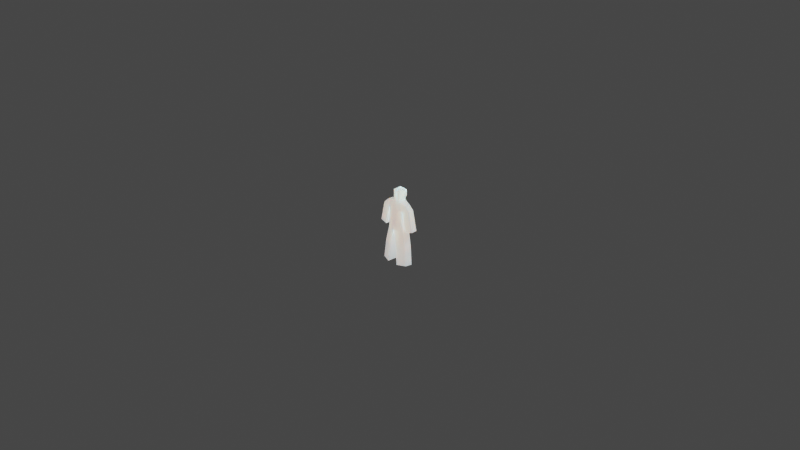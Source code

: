 # Source: people.blend  (saved by Blender 2.91.10; exported with 4.5.12 LTS)
import bpy
from mathutils import Matrix  # noqa: F401  (used for matrix-valued properties, if any)

bpy.ops.wm.read_factory_settings(use_empty=True)
scene = bpy.context.scene
scene.name = 'Scene'

# ---- collections
col_collection = bpy.data.collections.new('Collection'); scene.collection.children.link(col_collection)

# ---- materials (node trees are filled in below, after node groups)
mat_material = bpy.data.materials.new('Material')
mat_material.alpha_threshold = 0.0
mat_material.use_transparent_shadow = False
mat_material.line_color = (0.0, 0.0, 0.0, 1.0)

# ---- material node trees
mat_material.use_nodes = True; mat_material.node_tree.nodes.clear()
_N = mat_material.node_tree.nodes; _L = mat_material.node_tree.links
n0 = _N.new('ShaderNodeOutputMaterial'); n0.name = 'Material Output'; n0.location = (300, 300)
n1 = _N.new('ShaderNodeBsdfPrincipled'); n1.name = 'Principled BSDF'; n1.location = (10, 300)
n1.distribution = 'GGX'
n1.subsurface_method = 'BURLEY'
n1.inputs[2].default_value = 0.4
n1.inputs[3].default_value = 1.45
n1.inputs[8].default_value = 1.0
n1.inputs[10].default_value = 1.0
n1.inputs[28].default_value = 1.0
n2 = _N.new('ShaderNodeRGB'); n2.name = 'RGB'; n2.location = (-180, -60)
n2.outputs[0].default_value = (0.5, 0.5, 0.5, 1.0)
_L.new(n1.outputs[0], n0.inputs[0])
_L.new(n2.outputs[0], n1.inputs[27])
n0.is_active_output = True

# ---- world
world_world = bpy.data.worlds.new('World'); scene.world = world_world
world_world.use_nodes = True; world_world.node_tree.nodes.clear()
_N = world_world.node_tree.nodes; _L = world_world.node_tree.links
n0 = _N.new('ShaderNodeOutputWorld'); n0.name = 'World Output'; n0.location = (300, 300)
n1 = _N.new('ShaderNodeBackground'); n1.name = 'Background'; n1.location = (10, 300)
n1.inputs[0].default_value = (0.05088, 0.05088, 0.05088, 1.0)
_L.new(n1.outputs[0], n0.inputs[0])
n0.is_active_output = True
world_world.color = (0.05088, 0.05088, 0.05088)
world_world.use_sun_shadow = False
world_world.sun_shadow_jitter_overblur = 0.0

# ---- cameras
cam_camera = bpy.data.cameras.new('Camera')
cam_camera.clip_end = 100.0
cam_camera.ortho_scale = 7.314

# ---- lights
light_light = bpy.data.lights.new('Light', 'POINT')
light_light.transmission_factor = 0.0
light_light.energy = 1000.0
light_light.shadow_soft_size = 0.1
light_light.shadow_maximum_resolution = 0.006
light_light.use_absolute_resolution = True

# ---- meshes
me_cube = bpy.data.meshes.new('Cube')
me_cube.from_pydata([(1.268, 0.2401, 1.925), (1.125, 0.2656, -0.8869), (1.282, -0.4008, 1.911), (1.003, -0.4247, -0.8869), (0.00111, 0.6, -1.165), (2.202e-16, -0.41, 2.12), (-0.007855, -0.7879, -1.0), (2.202e-16, 0.53, 2.12), (0.8409, 0.481, -0.007855), (0.8409, -0.5517, 2.616e-17), (8.521e-33, 0.62, -3.837e-17), (0.0, -0.7251, 0.0), (0.06625, -0.7862, -1.07), (0.4035, 0.49, 2.12), (0.1117, 0.6, -1.139), (0.358, -0.39, 2.12), (0.3125, -0.6781, 5.834e-18), (0.3125, 0.6241, -3.319e-17), (0.9968, 0.3438, 1.266), (0.9188, -0.4708, 1.269), (1.402e-16, 0.6, 1.399), (1.402e-16, -0.6, 1.399), (0.3415, -0.6, 1.35), (0.3705, 0.55, 1.35), (0.9188, -0.4708, 1.269), (0.9968, 0.3438, 1.266), (1.758, -0.3814, 1.443), (1.268, 0.2401, 1.925), (1.744, 0.2595, 1.457), (1.408, -0.4753, -0.8496), (1.486, 0.3393, -0.8525), (2.247, -0.3859, -0.6752), (2.233, 0.255, -0.6608), (1.511, 0.1812, -2.639), (1.389, -0.5091, -2.639), (0.4044, -0.8705, -2.716), (0.4499, 0.6427, -2.785), (1.511, 0.1812, -2.639), (1.389, -0.5091, -2.639), (0.6193, -0.9497, -4.719), (0.6648, 0.5635, -4.788), (1.726, 0.102, -4.641), (1.604, -0.5882, -4.641), (0.358, -0.39, 3.149), (0.4035, 0.51, 3.149), (-4.459e-06, 0.51, 3.149), (-4.459e-06, -0.41, 3.149), (0.358, -0.39, 2.496), (-1.63e-06, 0.51, 2.496), (0.4035, 0.51, 2.496), (-1.63e-06, -0.41, 2.496), (0.4035, 0.6692, 3.149), (-4.459e-06, 0.6692, 3.149), (-1.63e-06, 0.6692, 2.496), (0.4035, 0.6692, 2.496), (0.358, -0.39, 3.324), (0.4035, 0.51, 3.324), (-5.235e-06, 0.51, 3.324), (-5.235e-06, -0.41, 3.324)], [], [(2, 24, 26), (23, 13, 0, 18), (22, 15, 5, 21), (12, 16, 11, 6), (14, 17, 8, 1), (1, 8, 9, 3), (4, 10, 17, 14), (3, 9, 16, 12), (0, 13, 15, 2), (19, 2, 15, 22), (20, 7, 13, 23), (4, 14, 12, 6), (10, 20, 23, 17), (9, 19, 22, 16), (16, 22, 21, 11), (17, 23, 18, 8), (8, 18, 19, 9), (1, 3, 34, 33), (19, 18, 25, 24), (18, 0, 27, 25), (27, 28, 25), (27, 2, 26, 28), (25, 28, 32, 30), (31, 29, 30, 32), (24, 25, 30, 29), (28, 26, 31, 32), (26, 24, 29, 31), (3, 12, 35, 34), (14, 1, 33, 36), (12, 14, 36, 35), (36, 37, 41, 40), (33, 34, 38, 37), (40, 41, 42, 39), (38, 35, 39, 42), (35, 36, 40, 39), (37, 38, 42, 41), (50, 47, 43, 46), (47, 49, 44, 43), (45, 46, 58, 57), (48, 50, 46, 45), (48, 45, 52, 53), (13, 7, 48, 49), (7, 5, 50, 48), (15, 13, 49, 47), (5, 15, 47, 50), (54, 53, 52, 51), (45, 44, 51, 52), (49, 48, 53, 54), (44, 49, 54, 51), (55, 56, 57, 58), (43, 44, 56, 55), (46, 43, 55, 58), (44, 45, 57, 56), (52, 51, 56, 57), (44, 56, 51)])
_uv = me_cube.uv_layers.new(name='UVMap')
_uv.uv.foreach_set('vector', [0.0, 0.0, 0.5796, 0.75, 0.0, 0.0, 0.5796, 0.4215, 0.625, 0.4215, 0.625, 0.5, 0.5796, 0.5, 0.5796, 0.8285, 0.625, 0.8285, 0.625, 0.875, 0.5796, 0.875, 0.375, 0.8285, 0.5, 0.8285, 0.5, 0.875, 0.375, 0.875, 0.375, 0.4215, 0.5, 0.4215, 0.5, 0.5, 0.375, 0.5, 0.375, 0.5, 0.5, 0.5, 0.5, 0.75, 0.375, 0.75, 0.375, 0.375, 0.5, 0.375, 0.5, 0.4215, 0.375, 0.4215, 0.375, 0.75, 0.5, 0.75, 0.5, 0.8285, 0.375, 0.8285, 0.625, 0.5, 0.7035, 0.5, 0.7035, 0.75, 0.625, 0.75, 0.5796, 0.75, 0.625, 0.75, 0.625, 0.8285, 0.5796, 0.8285, 0.5796, 0.375, 0.625, 0.375, 0.625, 0.4215, 0.5796, 0.4215, 0.25, 0.5, 0.2965, 0.5, 0.2965, 0.75, 0.25, 0.75, 0.5, 0.375, 0.5796, 0.375, 0.5796, 0.4215, 0.5, 0.4215, 0.5, 0.75, 0.5796, 0.75, 0.5796, 0.8285, 0.5, 0.8285, 0.5, 0.8285, 0.5796, 0.8285, 0.5796, 0.875, 0.5, 0.875, 0.5, 0.4215, 0.5796, 0.4215, 0.5796, 0.5, 0.5, 0.5, 0.5, 0.5, 0.5796, 0.5, 0.5796, 0.75, 0.5, 0.75, 0.375, 0.5, 0.375, 0.75, 0.375, 0.75, 0.375, 0.5, 0.5796, 0.75, 0.5796, 0.5, 0.5796, 0.5, 0.5796, 0.75, 0.5796, 0.5, 0.625, 0.5, 0.625, 0.5, 0.5796, 0.5, 0.0, 0.0, 0.0, 0.0, 0.5796, 0.5, 0.0, 0.0, 0.0, 0.0, 0.0, 0.0, 0.0, 0.0, 0.5796, 0.5, 0.0, 0.0, 0.0, 0.0, 0.5796, 0.5, 0.0, 0.0, 0.5796, 0.75, 0.5796, 0.5, 0.0, 0.0, 0.5796, 0.75, 0.5796, 0.5, 0.5796, 0.5, 0.5796, 0.75, 0.0, 0.0, 0.0, 0.0, 0.0, 0.0, 0.0, 0.0, 0.0, 0.0, 0.5796, 0.75, 0.5796, 0.75, 0.0, 0.0, 0.375, 0.75, 0.375, 0.8285, 0.375, 0.8285, 0.375, 0.75, 0.375, 0.4215, 0.375, 0.5, 0.375, 0.5, 0.375, 0.4215, 0.2965, 0.75, 0.2965, 0.5, 0.2965, 0.5, 0.2965, 0.75, 0.0, 0.0, 0.0, 0.0, 0.0, 0.0, 0.0, 0.0, 0.375, 0.5, 0.375, 0.75, 0.375, 0.75, 0.375, 0.5, 0.2965, 0.5, 0.375, 0.5, 0.375, 0.75, 0.2965, 0.75, 0.0, 0.0, 0.0, 0.0, 0.0, 0.0, 0.0, 0.0, 0.2965, 0.75, 0.2965, 0.5, 0.2965, 0.5, 0.2965, 0.75, 0.375, 0.5, 0.375, 0.75, 0.375, 0.75, 0.375, 0.5, 0.625, 0.875, 0.625, 0.8285, 0.625, 0.8285, 0.625, 0.875, 0.7035, 0.75, 0.7035, 0.5, 0.7035, 0.5, 0.7035, 0.75, 0.0, 0.0, 0.0, 0.0, 0.0, 0.0, 0.0, 0.0, 0.0, 0.0, 0.0, 0.0, 0.0, 0.0, 0.0, 0.0, 0.0, 0.0, 0.0, 0.0, 0.0, 0.0, 0.0, 0.0, 0.625, 0.4215, 0.625, 0.375, 0.625, 0.375, 0.625, 0.4215, 0.0, 0.0, 0.0, 0.0, 0.0, 0.0, 0.0, 0.0, 0.7035, 0.75, 0.7035, 0.5, 0.7035, 0.5, 0.7035, 0.75, 0.625, 0.875, 0.625, 0.8285, 0.625, 0.8285, 0.625, 0.875, 0.625, 0.4215, 0.625, 0.375, 0.625, 0.375, 0.625, 0.4215, 0.625, 0.375, 0.7035, 0.5, 0.7035, 0.5, 0.625, 0.375, 0.625, 0.4215, 0.625, 0.375, 0.625, 0.375, 0.625, 0.4215, 0.7035, 0.5, 0.7035, 0.5, 0.7035, 0.5, 0.7035, 0.5, 0.7035, 0.75, 0.7035, 0.5, 0.625, 0.375, 0.625, 0.875, 0.7035, 0.75, 0.7035, 0.5, 0.7035, 0.5, 0.7035, 0.75, 0.625, 0.875, 0.625, 0.8285, 0.625, 0.8285, 0.625, 0.875, 0.7035, 0.5, 0.625, 0.375, 0.625, 0.375, 0.7035, 0.5, 0.625, 0.375, 0.625, 0.4215, 0.7035, 0.5, 0.625, 0.375, 0.0, 0.0, 0.0, 0.0, 0.0, 0.0])
me_cube.materials.append(mat_material)
me_cube.use_remesh_preserve_volume = False
me_cube.use_remesh_preserve_attributes = False
me_cube.use_mirror_vertex_groups = False
me_cube.update()

# ---- objects
ob_cube = bpy.data.objects.new('Cube', me_cube)
ob_light = bpy.data.objects.new('Light', light_light)
ob_camera = bpy.data.objects.new('Camera', cam_camera)

# ---- transforms, parenting, visibility, modifiers, constraints
ob_cube.location = (0.0, 0.0, 0.0)
ob_cube.scale = (0.1, 0.1, 0.1)
ob_cube.lock_rotations_4d = False
ob_cube.empty_display_type = 'ARROWS'
ob_cube.lineart.crease_threshold = 0.0
_m = ob_cube.modifiers.new('Mirror', 'MIRROR')
ob_light.location = (4.076, 1.005, 5.904)
ob_light.rotation_euler = (0.6503, 0.05522, 1.866)
ob_light.lock_rotations_4d = False
ob_light.empty_display_type = 'ARROWS'
ob_light.color = (0.0, 0.0, 0.0, 0.0)
ob_light.lineart.crease_threshold = 0.0
ob_camera.location = (7.359, -6.926, 4.958)
ob_camera.rotation_euler = (1.109, 0.0, 0.8149)
ob_camera.lock_rotations_4d = False
ob_camera.empty_display_type = 'ARROWS'
ob_camera.color = (0.0, 0.0, 0.0, 0.0)
ob_camera.display_type = 'WIRE'
ob_camera.lineart.crease_threshold = 0.0

# ---- collection membership
col_collection.objects.link(ob_cube)
col_collection.objects.link(ob_light)
col_collection.objects.link(ob_camera)

# ---- scene / render settings (as saved in the file)
scene.camera = ob_camera
scene.frame_start = 1; scene.frame_end = 250; scene.frame_set(1)
scene.render.engine = 'BLENDER_EEVEE_NEXT'
scene.cycles.use_denoising = False
scene.cycles.samples = 128
scene.cycles.sampling_pattern = 'TABULATED_SOBOL'
scene.cycles.use_adaptive_sampling = False
scene.cycles.use_light_tree = False
scene.view_settings.view_transform = 'Filmic'
bpy.context.view_layer.update()
